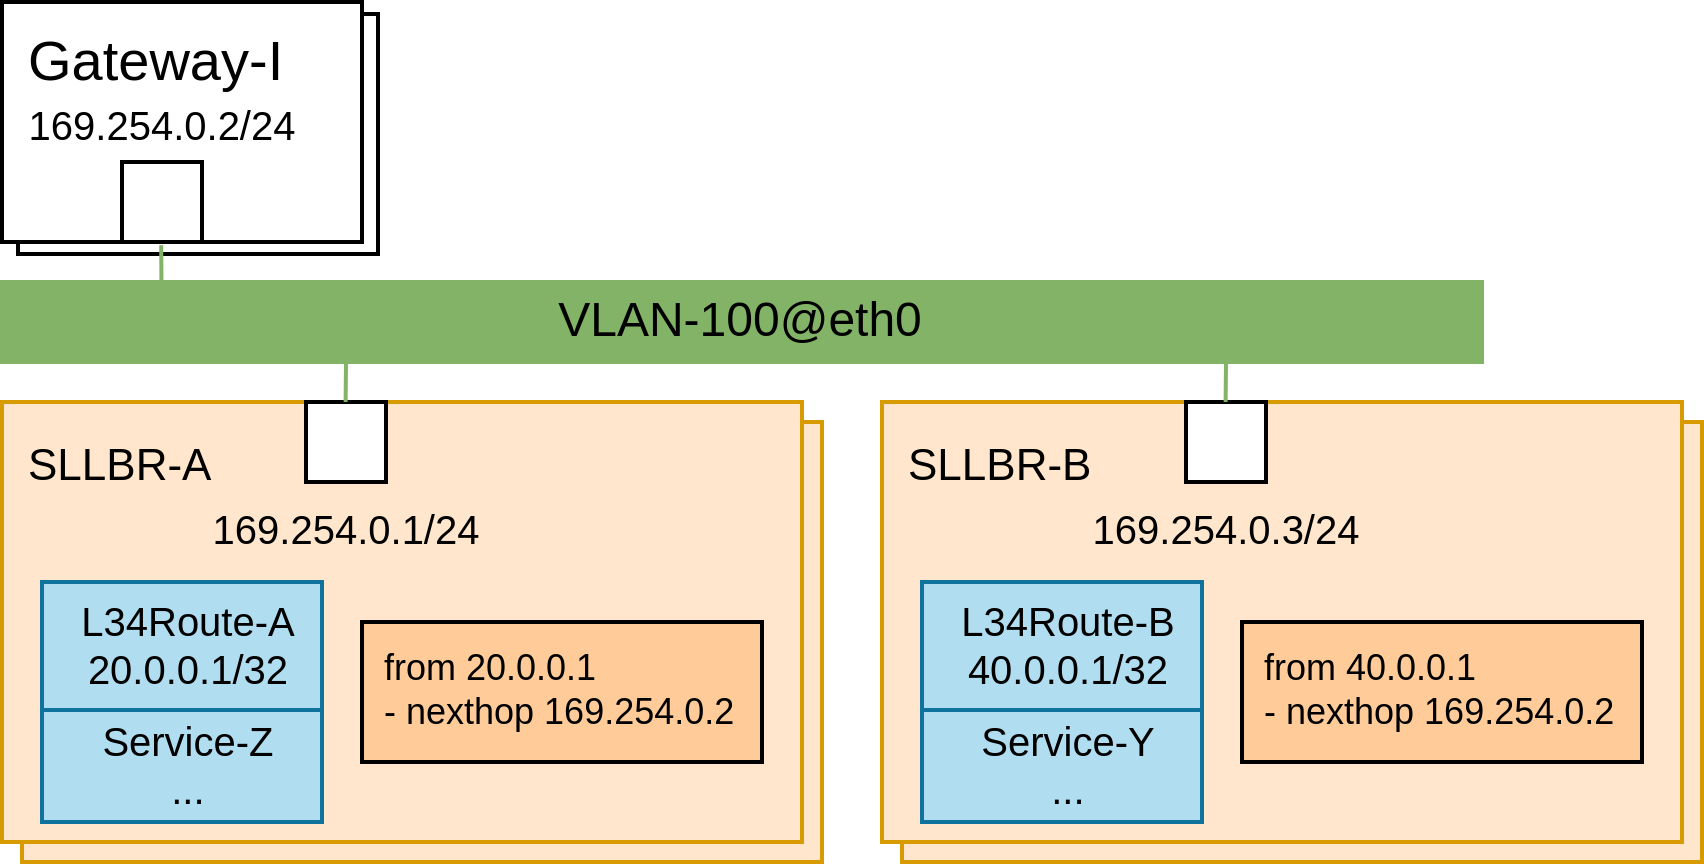

The diagram above was exported from draw.io. Its source (the exported page's mxGraphModel, read from the mxfile embedded in the PNG):
<mxGraphModel dx="1527" dy="1493" grid="1" gridSize="10" guides="1" tooltips="1" connect="1" arrows="1" fold="1" page="1" pageScale="1" pageWidth="850" pageHeight="1100" math="0" shadow="0">
  <root>
    <mxCell id="0" />
    <mxCell id="1" parent="0" />
    <mxCell id="5COLSkIG5h0RY-Sir8LQ-1" value="Gateway-I" style="rounded=0;whiteSpace=wrap;html=1;labelBackgroundColor=none;fontSize=14;align=left;verticalAlign=top;spacingLeft=5;" vertex="1" parent="1">
      <mxGeometry x="-846" y="-1097" width="90" height="60" as="geometry" />
    </mxCell>
    <mxCell id="5COLSkIG5h0RY-Sir8LQ-4" value="&lt;font&gt;&lt;span style=&quot;font-size: 11px&quot;&gt;SLLBR-A&lt;/span&gt;&lt;br&gt;&lt;/font&gt;" style="rounded=0;whiteSpace=wrap;html=1;labelBackgroundColor=none;fontSize=14;align=left;fillColor=#ffe6cc;strokeColor=#d79b00;verticalAlign=top;spacingLeft=5;" vertex="1" parent="1">
      <mxGeometry x="-845" y="-995" width="200" height="110" as="geometry" />
    </mxCell>
    <mxCell id="5COLSkIG5h0RY-Sir8LQ-5" value="Gateway-I" style="rounded=0;whiteSpace=wrap;html=1;labelBackgroundColor=none;fontSize=14;align=left;verticalAlign=top;spacingLeft=5;" vertex="1" parent="1">
      <mxGeometry x="-850" y="-1100" width="90" height="60" as="geometry" />
    </mxCell>
    <mxCell id="5COLSkIG5h0RY-Sir8LQ-6" value="169.254.0.2/24" style="strokeColor=inherit;fillColor=inherit;gradientColor=inherit;shape=rect;points=[[0,0.5,0]];html=1;resizable=1;align=center;verticalAlign=bottom;labelPosition=center;verticalLabelPosition=top;labelBackgroundColor=none;fontSize=10;paart=1;direction=south;" vertex="1" parent="1">
      <mxGeometry x="-820" y="-1060" width="20" height="20" as="geometry" />
    </mxCell>
    <mxCell id="5COLSkIG5h0RY-Sir8LQ-7" value="" style="endArrow=none;html=1;rounded=0;entryX=1.04;entryY=0.51;entryDx=0;entryDy=0;entryPerimeter=0;strokeColor=#82b366;fillColor=#d5e8d4;" edge="1" parent="1" target="5COLSkIG5h0RY-Sir8LQ-6">
      <mxGeometry width="50" height="50" relative="1" as="geometry">
        <mxPoint x="-810" y="-1010" as="sourcePoint" />
        <mxPoint x="-552.5" y="-1000" as="targetPoint" />
      </mxGeometry>
    </mxCell>
    <mxCell id="5COLSkIG5h0RY-Sir8LQ-8" value="&lt;font&gt;&lt;span style=&quot;font-size: 11px&quot;&gt;SLLBR-A&lt;/span&gt;&lt;br&gt;&lt;/font&gt;" style="rounded=0;whiteSpace=wrap;html=1;labelBackgroundColor=none;fontSize=14;align=left;fillColor=#ffe6cc;strokeColor=#d79b00;verticalAlign=top;spacingLeft=5;" vertex="1" parent="1">
      <mxGeometry x="-850" y="-1000" width="200" height="110" as="geometry" />
    </mxCell>
    <mxCell id="5COLSkIG5h0RY-Sir8LQ-9" value="169.254.0.1/24" style="strokeColor=inherit;fillColor=inherit;gradientColor=inherit;shape=rect;points=[[0,0.5,0]];html=1;resizable=1;align=center;verticalAlign=top;labelPosition=center;verticalLabelPosition=bottom;labelBackgroundColor=none;fontSize=10;paart=1;" vertex="1" parent="1">
      <mxGeometry x="-774" y="-1000" width="20" height="20" as="geometry" />
    </mxCell>
    <mxCell id="5COLSkIG5h0RY-Sir8LQ-13" value="&lt;span&gt;L34Route-A&lt;/span&gt;&lt;div&gt;&lt;span&gt;20.0.0.1/32&lt;/span&gt;&lt;/div&gt;" style="rounded=0;whiteSpace=wrap;html=1;labelBackgroundColor=none;fontSize=10;align=center;spacingLeft=4;labelPosition=center;verticalLabelPosition=middle;verticalAlign=middle;fillColor=#b1ddf0;strokeColor=#10739e;spacing=2;spacingTop=0;fontStyle=0" vertex="1" parent="1">
      <mxGeometry x="-840" y="-955" width="70" height="32" as="geometry" />
    </mxCell>
    <mxCell id="5COLSkIG5h0RY-Sir8LQ-14" value="&lt;span&gt;Service-Z&lt;/span&gt;&lt;div&gt;&lt;span&gt;...&lt;/span&gt;&lt;/div&gt;" style="rounded=0;whiteSpace=wrap;html=1;labelBackgroundColor=none;fontSize=10;align=center;spacingLeft=4;labelPosition=center;verticalLabelPosition=middle;verticalAlign=middle;fillColor=#b1ddf0;strokeColor=#10739e;spacing=2;spacingTop=0;fontStyle=0" vertex="1" parent="1">
      <mxGeometry x="-840" y="-923" width="70" height="28" as="geometry" />
    </mxCell>
    <mxCell id="5COLSkIG5h0RY-Sir8LQ-16" value="&lt;div style=&quot;font-size: 9px;&quot;&gt;&lt;span style=&quot;background-color: transparent; color: light-dark(rgb(0, 0, 0), rgb(255, 255, 255));&quot;&gt;from 20.0.0.1&lt;/span&gt;&lt;/div&gt;&lt;div style=&quot;font-size: 9px;&quot;&gt;- nexthop 169.254.0.2&lt;/div&gt;" style="rounded=0;whiteSpace=wrap;html=1;labelBackgroundColor=none;fontSize=9;align=left;spacingLeft=4;labelPosition=center;verticalLabelPosition=middle;verticalAlign=top;fillColor=#FFCC99;" vertex="1" parent="1">
      <mxGeometry x="-760" y="-945" width="100" height="35" as="geometry" />
    </mxCell>
    <mxCell id="5COLSkIG5h0RY-Sir8LQ-17" value="" style="endArrow=none;html=1;rounded=0;strokeColor=#82b366;fillColor=#d5e8d4;" edge="1" parent="1">
      <mxGeometry width="50" height="50" relative="1" as="geometry">
        <mxPoint x="-764.1" y="-1000" as="sourcePoint" />
        <mxPoint x="-763.9" y="-1020" as="targetPoint" />
      </mxGeometry>
    </mxCell>
    <mxCell id="5COLSkIG5h0RY-Sir8LQ-20" value="VLAN-100@eth0" style="rounded=0;whiteSpace=wrap;html=1;fillColor=#82B366;strokeColor=#82b366;" vertex="1" parent="1">
      <mxGeometry x="-850" y="-1030" width="370" height="20" as="geometry" />
    </mxCell>
    <mxCell id="5COLSkIG5h0RY-Sir8LQ-22" value="&lt;font&gt;&lt;span style=&quot;font-size: 11px&quot;&gt;SLLBR-A&lt;/span&gt;&lt;br&gt;&lt;/font&gt;" style="rounded=0;whiteSpace=wrap;html=1;labelBackgroundColor=none;fontSize=14;align=left;fillColor=#ffe6cc;strokeColor=#d79b00;verticalAlign=top;spacingLeft=5;" vertex="1" parent="1">
      <mxGeometry x="-625" y="-995" width="200" height="110" as="geometry" />
    </mxCell>
    <mxCell id="5COLSkIG5h0RY-Sir8LQ-26" value="&lt;font&gt;&lt;span style=&quot;font-size: 11px&quot;&gt;SLLBR-B&lt;/span&gt;&lt;br&gt;&lt;/font&gt;" style="rounded=0;whiteSpace=wrap;html=1;labelBackgroundColor=none;fontSize=14;align=left;fillColor=#ffe6cc;strokeColor=#d79b00;verticalAlign=top;spacingLeft=5;" vertex="1" parent="1">
      <mxGeometry x="-630" y="-1000" width="200" height="110" as="geometry" />
    </mxCell>
    <mxCell id="5COLSkIG5h0RY-Sir8LQ-27" value="169.254.0.3/24" style="strokeColor=inherit;fillColor=inherit;gradientColor=inherit;shape=rect;points=[[0,0.5,0]];html=1;resizable=1;align=center;verticalAlign=top;labelPosition=center;verticalLabelPosition=bottom;labelBackgroundColor=none;fontSize=10;paart=1;" vertex="1" parent="1">
      <mxGeometry x="-554" y="-1000" width="20" height="20" as="geometry" />
    </mxCell>
    <mxCell id="5COLSkIG5h0RY-Sir8LQ-29" value="&lt;span&gt;L34Route-B&lt;/span&gt;&lt;div&gt;&lt;span&gt;40.0.0.1/32&lt;/span&gt;&lt;/div&gt;" style="rounded=0;whiteSpace=wrap;html=1;labelBackgroundColor=none;fontSize=10;align=center;spacingLeft=4;labelPosition=center;verticalLabelPosition=middle;verticalAlign=middle;fillColor=#b1ddf0;strokeColor=#10739e;spacing=2;spacingTop=0;fontStyle=0" vertex="1" parent="1">
      <mxGeometry x="-620" y="-955" width="70" height="32" as="geometry" />
    </mxCell>
    <mxCell id="5COLSkIG5h0RY-Sir8LQ-30" value="&lt;span&gt;Service-Y&lt;/span&gt;&lt;div&gt;&lt;span&gt;...&lt;/span&gt;&lt;/div&gt;" style="rounded=0;whiteSpace=wrap;html=1;labelBackgroundColor=none;fontSize=10;align=center;spacingLeft=4;labelPosition=center;verticalLabelPosition=middle;verticalAlign=middle;fillColor=#b1ddf0;strokeColor=#10739e;spacing=2;spacingTop=0;fontStyle=0" vertex="1" parent="1">
      <mxGeometry x="-620" y="-923" width="70" height="28" as="geometry" />
    </mxCell>
    <mxCell id="5COLSkIG5h0RY-Sir8LQ-31" value="&lt;div style=&quot;font-size: 9px;&quot;&gt;&lt;span style=&quot;background-color: transparent; color: light-dark(rgb(0, 0, 0), rgb(255, 255, 255));&quot;&gt;from 40.0.0.1&lt;/span&gt;&lt;/div&gt;&lt;div style=&quot;font-size: 9px;&quot;&gt;- nexthop 169.254.0.2&lt;/div&gt;" style="rounded=0;whiteSpace=wrap;html=1;labelBackgroundColor=none;fontSize=9;align=left;spacingLeft=4;labelPosition=center;verticalLabelPosition=middle;verticalAlign=top;fillColor=#FFCC99;" vertex="1" parent="1">
      <mxGeometry x="-540" y="-945" width="100" height="35" as="geometry" />
    </mxCell>
    <mxCell id="5COLSkIG5h0RY-Sir8LQ-32" value="" style="endArrow=none;html=1;rounded=0;strokeColor=#82b366;fillColor=#d5e8d4;" edge="1" parent="1">
      <mxGeometry width="50" height="50" relative="1" as="geometry">
        <mxPoint x="-544.1" y="-1000" as="sourcePoint" />
        <mxPoint x="-543.9" y="-1020" as="targetPoint" />
      </mxGeometry>
    </mxCell>
  </root>
</mxGraphModel>